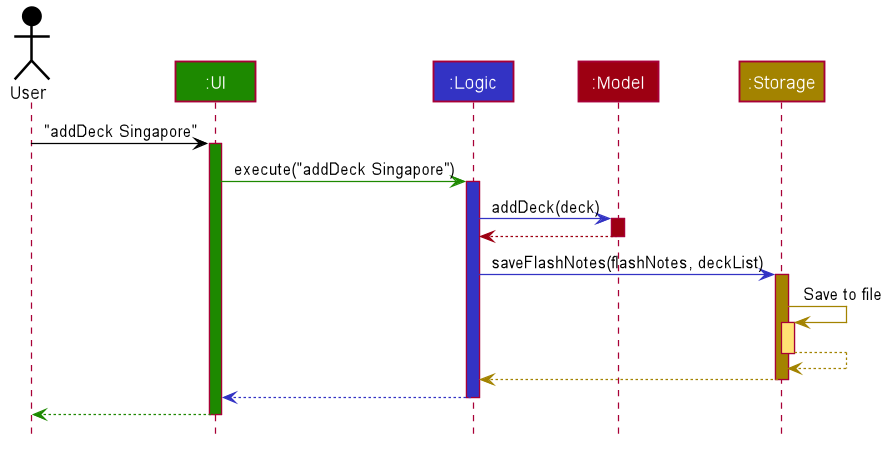

The diagram above was rendered by PlantUML. Its source (embedded in the PNG):
@startuml








skinparam BackgroundColor #FFFFFFF

skinparam Shadowing false

skinparam Class {
    FontColor #FFFFFF
    BorderThickness 1
    BorderColor #FFFFFF
    StereotypeFontColor #FFFFFF
    FontName Arial
}

skinparam Actor {
    BorderColor #000000
    Color #000000
    FontName Arial
}

skinparam Sequence {
    MessageAlign center
    BoxFontSize 15
    BoxPadding 0
    BoxFontColor #FFFFFF
    FontName Arial
}

skinparam Participant {
    FontColor #FFFFFFF
    Padding 20
}

skinparam MinClassWidth 50
skinparam ParticipantPadding 10
skinparam Shadowing false
skinparam DefaultTextAlignment center
skinparam packageStyle Rectangle

hide footbox
hide members
hide circle

Actor User as user #000000
Participant ":UI" as ui #1D8900
Participant ":Logic" as logic #3333C4
Participant ":Model" as model #9D0012
Participant ":Storage" as storage #A38300

user -[#000000]> ui : "addDeck Singapore"
activate ui #1D8900

ui -[#1D8900]> logic : execute("addDeck Singapore")
activate logic #3333C4

logic -[#3333C4]> model : addDeck(deck)
activate model #9D0012

model -[#9D0012]-> logic
deactivate model

logic -[#3333C4]> storage : saveFlashNotes(flashNotes, deckList)
activate storage #A38300

storage -[#A38300]> storage : Save to file
activate storage #FFE374
storage --[#A38300]> storage
deactivate storage

storage --[#A38300]> logic
deactivate storage

logic --[#3333C4]> ui
deactivate logic

ui--[#1D8900]> user
deactivate ui
@enduml